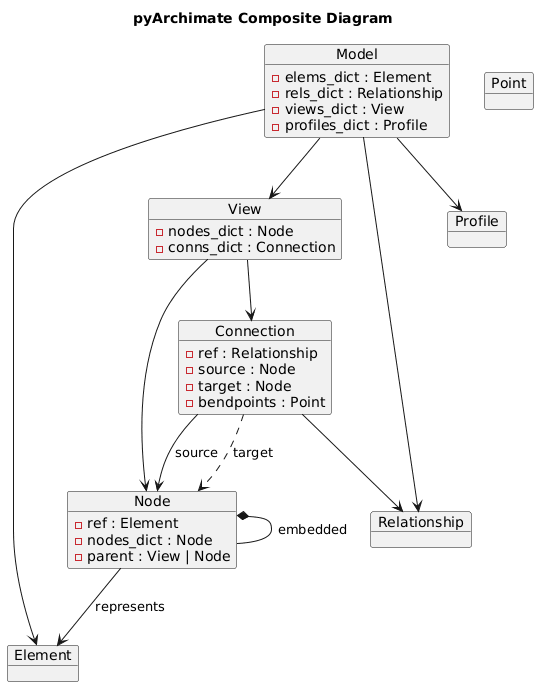

The diagram above was rendered by PlantUML. Its source (embedded in the PNG):
@startuml
title pyArchimate Composite Diagram

object Model {
  - elems_dict : Element
  - rels_dict : Relationship
  - views_dict : View
  - profiles_dict : Profile
}
object Element
object Relationship
object Profile
object View {
  - nodes_dict : Node
  - conns_dict : Connection
}
object Node {
  - ref : Element
  - nodes_dict : Node
  - parent : View | Node
}
object Connection {
  - ref : Relationship
  - source : Node
  - target : Node
  - bendpoints : Point
}
object Point
Model --> Element
Model --> Relationship
Model --> View
Model --> Profile
View --> Node
View --> Connection
Node --> Element : represents
Node *-- Node : embedded
Connection --> Relationship
Connection --> Node : source
Connection ..> Node : target
@enduml